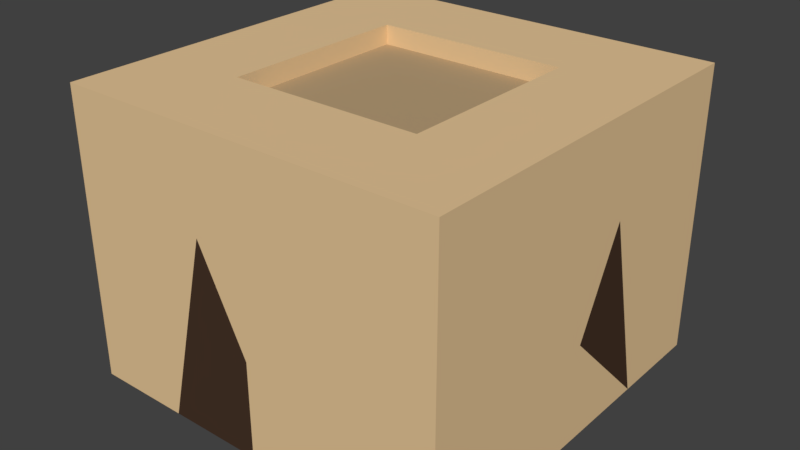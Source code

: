 # Source: house_1.blend  (saved by Blender 2.79.0; exported with 4.5.12 LTS)
import bpy
from mathutils import Matrix  # noqa: F401  (used for matrix-valued properties, if any)

bpy.ops.wm.read_factory_settings(use_empty=True)
scene = bpy.context.scene
scene.name = 'Scene'

# ---- collections
col_collection_1 = bpy.data.collections.new('Collection 1'); scene.collection.children.link(col_collection_1)

# ---- materials (node trees are filled in below, after node groups)
mat_stone = bpy.data.materials.new('Stone')
mat_stone.alpha_threshold = 0.0
mat_stone.use_transparent_shadow = False
mat_stone.diffuse_color = (0.8, 0.5691, 0.3121, 1.0)
mat_stone.roughness = 0.5
mat_stone.line_color = (0.0, 0.0, 0.0, 1.0)
mat_stone_2 = bpy.data.materials.new('Stone_2')
mat_stone_2.alpha_threshold = 0.0
mat_stone_2.use_transparent_shadow = False
mat_stone_2.diffuse_color = (0.4793, 0.3419, 0.1912, 1.0)
mat_stone_2.roughness = 0.5
mat_wood = bpy.data.materials.new('Wood')
mat_wood.alpha_threshold = 0.0
mat_wood.use_transparent_shadow = False
mat_wood.diffuse_color = (0.06372, 0.03487, 0.02148, 1.0)
mat_wood.roughness = 0.5

# ---- material node trees

# ---- world
world_world = bpy.data.worlds.new('World'); scene.world = world_world
world_world.color = (0.05088, 0.05088, 0.05088)
world_world.use_sun_shadow = False
world_world.sun_shadow_jitter_overblur = 0.0
world_world.cycles.sampling_method = 'MANUAL'

# ---- meshes
me_cube = bpy.data.meshes.new('Cube')
me_cube.from_pydata([(-2.26e-07, -2.0, 1.294e-06), (1.0, -1.0, 3.0), (2.0, -1.0, 1.431e-06), (1.0, -2.0, 1.294e-06), (2.0, -3.278e-07, 1.431e-06), (-4.448e-06, -1.0, 3.0), (1.0, 3.763e-06, 3.0), (-1.0, 4.373e-06, 3.0), (-1.0, -1.0, 3.0), (-3.926e-06, 1.0, 3.0), (-1.0, 1.0, 3.0), (1.0, 1.0, 3.0), (-2.0, -1.0, 1.0), (-2.0, -1.0, -1.535e-06), (-2.0, 5.315e-07, -1.535e-06), (-2.0, 5.315e-07, 1.0), (-2.0, 1.0, -1.535e-06), (-2.0, 1.0, 1.0), (-2.0, 1.0, 2.0), (-2.0, 2.551e-06, 2.0), (-2.0, -1.0, 2.0), (-2.0, 4.592e-06, 3.0), (-2.0, -1.0, 3.0), (-2.0, 1.0, 3.0), (2.0, -5.662e-07, 1.0), (2.0, -1.0, 1.0), (2.0, -1.0, 2.0), (2.0, 1.453e-06, 2.0), (2.0, 1.0, 1.0), (2.0, 1.0, 1.55e-06), (2.0, 1.0, 2.0), (2.0, 3.494e-06, 3.0), (2.0, -1.0, 3.0), (2.0, 1.0, 3.0), (-4.942e-07, -2.0, 1.0), (1.0, -2.0, 1.0), (1.0, -2.0, 2.0), (-1.0, -2.0, 1.0), (-1.0, -2.0, 1.16e-06), (-2.603e-06, -2.0, 2.0), (-1.0, -2.0, 2.0), (2.0, -2.0, 3.0), (1.0, -2.0, 3.0), (-2.0, -2.0, -2.409e-07), (-4.674e-06, -2.0, 3.0), (-1.0, -2.0, 3.0), (-2.0, -2.0, 1.0), (2.0, -2.0, 2.0), (-2.0, -2.0, 2.0), (-2.0, -2.0, 3.0), (2.0, -2.0, 2.724e-06), (2.0, -2.0, 1.0), (2.0, 2.0, 2.0), (1.0, 2.0, 2.0), (1.0, 2.0, 3.0), (2.0, 2.0, 3.0), (-1.0, 2.0, 3.0), (-2.0, 2.0, 3.0), (-1.567e-06, 2.0, 2.0), (5.414e-07, 2.0, 1.0), (5.414e-07, 2.0, -1.316e-06), (-1.0, 2.0, -1.45e-06), (-1.0, 2.0, 1.0), (-1.0, 2.0, 2.0), (1.0, 2.0, 1.0), (1.0, 2.0, -1.197e-06), (2.0, 2.0, 2.335e-07), (-2.0, 2.0, 2.0), (-2.0, 2.0, 1.0), (-3.638e-06, 2.0, 3.0), (-2.0, 2.0, -2.851e-06), (2.0, 2.0, 1.0), (1.0, -1.0, 2.8), (-4.037e-06, -1.0, 2.8), (1.0, 3.351e-06, 2.8), (-3.709e-06, 3.769e-06, 2.8), (-1.0, 3.962e-06, 2.8), (-1.0, -1.0, 2.8), (-3.515e-06, 1.0, 2.8), (-1.0, 1.0, 2.8), (1.0, 1.0, 2.8)], [], [(8, 22, 49, 45), (20, 12, 46, 48), (9, 11, 54, 69), (32, 1, 42, 41), (33, 30, 52, 55), (1, 5, 44, 42), (25, 26, 47, 51), (16, 17, 68, 70), (28, 29, 66, 71), (7, 10, 23, 21), (11, 33, 55, 54), (6, 1, 32, 31), (22, 20, 48, 49), (7, 8, 77, 76), (8, 5, 73, 77), (6, 11, 80, 74), (1, 6, 74, 72), (5, 8, 45, 44), (10, 9, 69, 56), (12, 13, 43, 46), (2, 25, 51, 50), (26, 32, 41, 47), (17, 15, 19, 18), (12, 15, 14, 13), (14, 15, 17, 16), (18, 19, 21, 23), (15, 12, 20, 19), (19, 20, 22, 21), (23, 10, 56, 57), (8, 7, 21, 22), (4, 24, 25, 2), (24, 4, 29, 28), (25, 24, 27, 26), (24, 28, 30, 27), (26, 27, 31, 32), (27, 30, 33, 31), (11, 6, 31, 33), (30, 28, 71, 52), (18, 23, 57, 67), (3, 35, 34, 0), (35, 3, 50, 51), (36, 35, 51, 47), (37, 40, 48, 46), (0, 34, 37, 38), (34, 35, 36, 39), (37, 34, 39, 40), (38, 37, 46, 43), (42, 36, 47, 41), (39, 36, 42, 44), (39, 44, 45, 40), (40, 45, 49, 48), (64, 59, 58, 53), (56, 63, 67, 57), (59, 60, 61, 62), (53, 54, 55, 52), (64, 65, 60, 59), (59, 62, 63, 58), (63, 62, 68, 67), (53, 58, 69, 54), (63, 56, 69, 58), (62, 61, 70, 68), (65, 64, 71, 66), (64, 53, 52, 71), (17, 18, 67, 68), (72, 74, 75, 73), (73, 75, 76, 77), (76, 75, 78, 79), (75, 74, 80, 78), (11, 9, 78, 80), (5, 1, 72, 73), (10, 7, 76, 79), (9, 10, 79, 78)])
me_cube.polygons.foreach_set('material_index', [0, 0, 0, 0, 0, 0, 0, 0, 0, 0, 0, 0, 0, 0, 0, 0, 0, 0, 0, 0, 0, 0, 0, 0, 0, 0, 2, 0, 0, 0, 0, 0, 0, 2, 0, 0, 0, 0, 0, 0, 0, 0, 0, 2, 0, 2, 0, 0, 0, 0, 0, 0, 0, 0, 0, 0, 0, 0, 0, 0, 0, 0, 0, 0, 1, 1, 1, 1, 0, 0, 0, 0])
me_cube.materials.append(mat_stone)
me_cube.materials.append(mat_stone_2)
me_cube.materials.append(mat_wood)
me_cube.use_remesh_preserve_volume = False
me_cube.use_remesh_preserve_attributes = False
me_cube.use_mirror_vertex_groups = False
me_cube.update()

# ---- objects
ob_cube = bpy.data.objects.new('Cube', me_cube)

# ---- transforms, parenting, visibility, modifiers, constraints
ob_cube.location = (0.0, 0.0, 0.0)
ob_cube.lock_rotations_4d = False
ob_cube.empty_display_type = 'ARROWS'
ob_cube.lineart.crease_threshold = 0.0
_m = ob_cube.modifiers.new('Decimate', 'DECIMATE')
_m.ratio = 0.7798
_m.iterations = 5

# ---- collection membership
col_collection_1.objects.link(ob_cube)

# ---- scene / render settings (as saved in the file)
scene.frame_start = 1; scene.frame_end = 250; scene.frame_set(1)
scene.render.engine = 'BLENDER_EEVEE_NEXT'
scene.render.resolution_percentage = 50
scene.render.dither_intensity = 0.0
scene.cycles.use_denoising = False
scene.cycles.samples = 128
scene.cycles.sampling_pattern = 'TABULATED_SOBOL'
scene.cycles.use_adaptive_sampling = False
scene.cycles.use_light_tree = False
scene.cycles.blur_glossy = 0.0
scene.cycles.sample_clamp_indirect = 0.0
scene.view_settings.view_transform = 'Standard'
bpy.context.view_layer.update()

# ---- added for rendering (the .blend has no active camera and no usable light): camera, sun
cam_auto = bpy.data.cameras.new('AutoCamera')
cam_auto.lens = 50.0
cam_auto.sensor_width = 36.0
cam_auto.clip_end = 1000.0
ob_auto_camera = bpy.data.objects.new('AutoCamera', cam_auto)
scene.collection.objects.link(ob_auto_camera)
ob_auto_camera.location = (5.92433, -7.1092, 6.23947)
ob_auto_camera.rotation_euler = (1.09748, -7.21219e-08, 0.694738)
scene.camera = ob_auto_camera
light_auto_sun = bpy.data.lights.new('AutoSun', 'SUN')
light_auto_sun.energy = 3.0
light_auto_sun.angle = 0.0523599
ob_auto_sun = bpy.data.objects.new('AutoSun', light_auto_sun)
scene.collection.objects.link(ob_auto_sun)
ob_auto_sun.rotation_euler = (0.872665, 0.174533, 0.523599)
bpy.context.view_layer.update()
